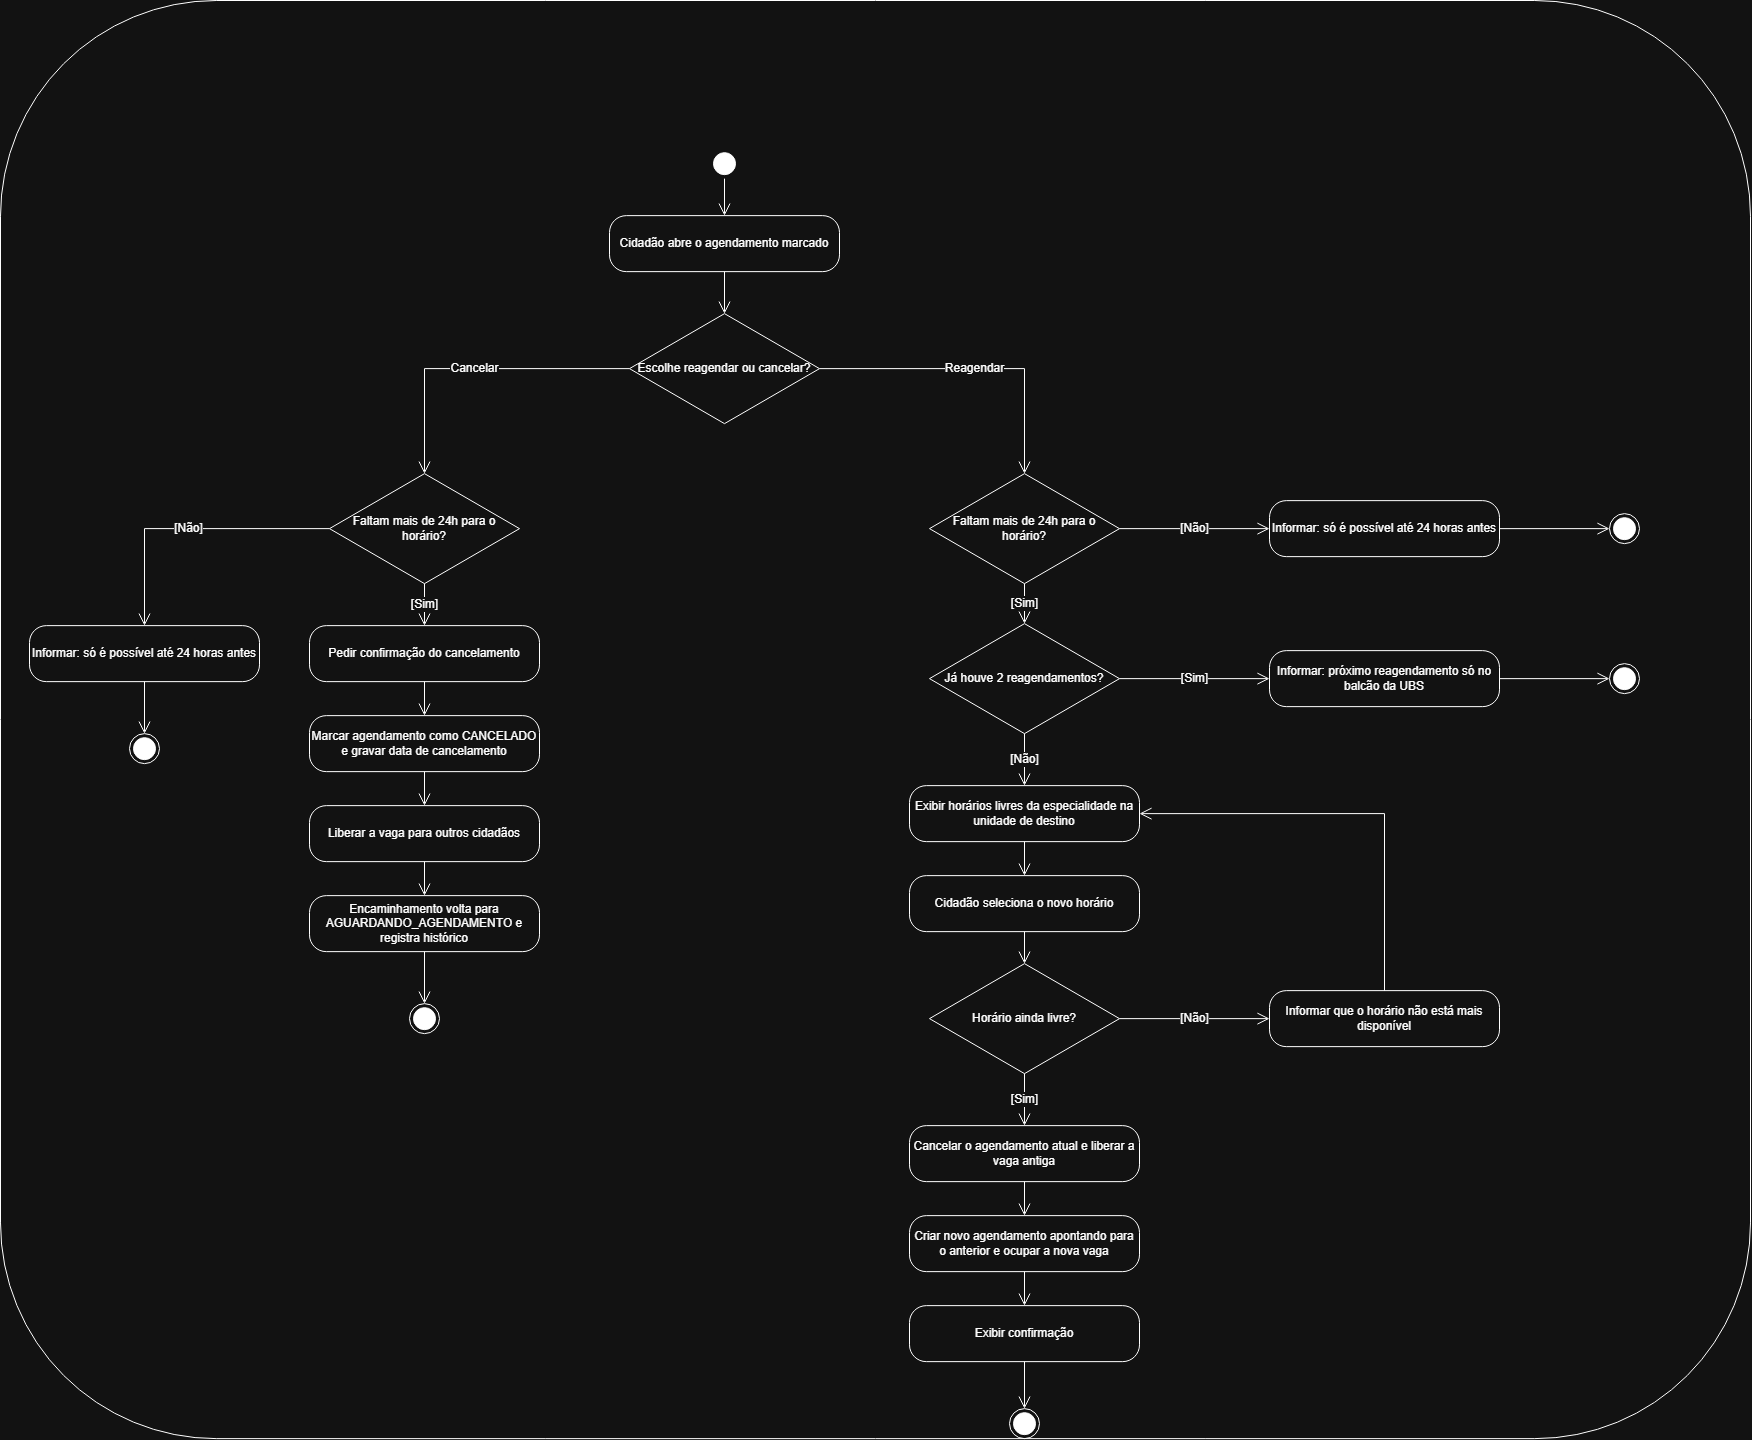

The diagram above was exported from draw.io. Its source (the exported page's mxGraphModel, read from the mxfile embedded in the PNG):
<mxGraphModel dx="2424" dy="2455" grid="1" gridSize="10" guides="1" tooltips="1" connect="1" arrows="1" fold="1" page="1" pageScale="1" pageWidth="827" pageHeight="1169" math="0" shadow="0">
  <root>
    <mxCell id="0" />
    <mxCell id="1" parent="0" />
    <mxCell id="DLFn-JtyqESgClvlH7Xn-92" parent="1" style="rounded=1;whiteSpace=wrap;html=1;roundedPerimeter=1;" value="" vertex="1">
      <mxGeometry height="1438.14" width="1750" y="-390" as="geometry" />
    </mxCell>
    <mxCell id="DLFn-JtyqESgClvlH7Xn-42" parent="1" style="ellipse;html=1;shape=startState;fillColor=strokeColor;" value="" vertex="1">
      <mxGeometry height="30" width="30" x="708.9999999999991" y="-241.85714285714312" as="geometry" />
    </mxCell>
    <mxCell id="DLFn-JtyqESgClvlH7Xn-43" parent="1" style="rounded=1;whiteSpace=wrap;html=1;arcSize=30;fontSize=12;" value="Cidadão abre o agendamento marcado" vertex="1">
      <mxGeometry height="56" width="230" x="608.9999999999991" y="-174.85714285714312" as="geometry" />
    </mxCell>
    <mxCell id="DLFn-JtyqESgClvlH7Xn-44" parent="1" style="rhombus;whiteSpace=wrap;html=1;fontSize=12;" value="Escolhe reagendar ou cancelar?" vertex="1">
      <mxGeometry height="110" width="190" x="628.9999999999991" y="-76.85714285714312" as="geometry" />
    </mxCell>
    <mxCell id="DLFn-JtyqESgClvlH7Xn-45" parent="1" style="rhombus;whiteSpace=wrap;html=1;fontSize=12;" value="Faltam mais de 24h para o horário?" vertex="1">
      <mxGeometry height="110" width="190" x="328.9999999999991" y="83.14285714285688" as="geometry" />
    </mxCell>
    <mxCell id="DLFn-JtyqESgClvlH7Xn-46" parent="1" style="rounded=1;whiteSpace=wrap;html=1;arcSize=30;fontSize=12;" value="Informar: só é possível até 24 horas antes" vertex="1">
      <mxGeometry height="56" width="230" x="28.99999999999909" y="235.14285714285688" as="geometry" />
    </mxCell>
    <mxCell id="DLFn-JtyqESgClvlH7Xn-47" parent="1" style="ellipse;html=1;shape=endState;fillColor=strokeColor;" value="" vertex="1">
      <mxGeometry height="30" width="30" x="128.9999999999991" y="343.1428571428569" as="geometry" />
    </mxCell>
    <mxCell id="DLFn-JtyqESgClvlH7Xn-48" parent="1" style="rounded=1;whiteSpace=wrap;html=1;arcSize=30;fontSize=12;" value="Pedir confirmação do cancelamento" vertex="1">
      <mxGeometry height="56" width="230" x="308.9999999999991" y="235.14285714285688" as="geometry" />
    </mxCell>
    <mxCell id="DLFn-JtyqESgClvlH7Xn-49" parent="1" style="rounded=1;whiteSpace=wrap;html=1;arcSize=30;fontSize=12;" value="Marcar agendamento como CANCELADO e gravar data de cancelamento" vertex="1">
      <mxGeometry height="56" width="230" x="308.9999999999991" y="325.1428571428569" as="geometry" />
    </mxCell>
    <mxCell id="DLFn-JtyqESgClvlH7Xn-50" parent="1" style="rounded=1;whiteSpace=wrap;html=1;arcSize=30;fontSize=12;" value="Liberar a vaga para outros cidadãos" vertex="1">
      <mxGeometry height="56" width="230" x="308.9999999999991" y="415.1428571428569" as="geometry" />
    </mxCell>
    <mxCell id="DLFn-JtyqESgClvlH7Xn-51" parent="1" style="rounded=1;whiteSpace=wrap;html=1;arcSize=30;fontSize=12;" value="Encaminhamento volta para AGUARDANDO_AGENDAMENTO e registra histórico" vertex="1">
      <mxGeometry height="56" width="230" x="308.9999999999991" y="505.1428571428569" as="geometry" />
    </mxCell>
    <mxCell id="DLFn-JtyqESgClvlH7Xn-52" parent="1" style="ellipse;html=1;shape=endState;fillColor=strokeColor;" value="" vertex="1">
      <mxGeometry height="30" width="30" x="408.9999999999991" y="613.1428571428569" as="geometry" />
    </mxCell>
    <mxCell id="DLFn-JtyqESgClvlH7Xn-53" parent="1" style="rhombus;whiteSpace=wrap;html=1;fontSize=12;" value="Faltam mais de 24h para o horário?" vertex="1">
      <mxGeometry height="110" width="190" x="928.9999999999991" y="83.14285714285688" as="geometry" />
    </mxCell>
    <mxCell id="DLFn-JtyqESgClvlH7Xn-54" parent="1" style="rounded=1;whiteSpace=wrap;html=1;arcSize=30;fontSize=12;" value="Informar: só é possível até 24 horas antes" vertex="1">
      <mxGeometry height="56" width="230" x="1268.999999999999" y="110.14285714285688" as="geometry" />
    </mxCell>
    <mxCell id="DLFn-JtyqESgClvlH7Xn-55" parent="1" style="ellipse;html=1;shape=endState;fillColor=strokeColor;" value="" vertex="1">
      <mxGeometry height="30" width="30" x="1608.999999999999" y="123.14285714285688" as="geometry" />
    </mxCell>
    <mxCell id="DLFn-JtyqESgClvlH7Xn-56" parent="1" style="rhombus;whiteSpace=wrap;html=1;fontSize=12;" value="Já houve 2 reagendamentos?" vertex="1">
      <mxGeometry height="110" width="190" x="928.9999999999991" y="233.14285714285688" as="geometry" />
    </mxCell>
    <mxCell id="DLFn-JtyqESgClvlH7Xn-57" parent="1" style="rounded=1;whiteSpace=wrap;html=1;arcSize=30;fontSize=12;" value="Informar: próximo reagendamento só no balcão da UBS" vertex="1">
      <mxGeometry height="56" width="230" x="1268.999999999999" y="260.1428571428569" as="geometry" />
    </mxCell>
    <mxCell id="DLFn-JtyqESgClvlH7Xn-58" parent="1" style="ellipse;html=1;shape=endState;fillColor=strokeColor;" value="" vertex="1">
      <mxGeometry height="30" width="30" x="1608.999999999999" y="273.1428571428569" as="geometry" />
    </mxCell>
    <mxCell id="DLFn-JtyqESgClvlH7Xn-59" parent="1" style="rounded=1;whiteSpace=wrap;html=1;arcSize=30;fontSize=12;" value="Exibir horários livres da especialidade na unidade de destino" vertex="1">
      <mxGeometry height="56" width="230" x="908.9999999999991" y="395.1428571428569" as="geometry" />
    </mxCell>
    <mxCell id="DLFn-JtyqESgClvlH7Xn-60" parent="1" style="rounded=1;whiteSpace=wrap;html=1;arcSize=30;fontSize=12;" value="Cidadão seleciona o novo horário" vertex="1">
      <mxGeometry height="56" width="230" x="908.9999999999991" y="485.1428571428569" as="geometry" />
    </mxCell>
    <mxCell id="DLFn-JtyqESgClvlH7Xn-61" parent="1" style="rhombus;whiteSpace=wrap;html=1;fontSize=12;" value="Horário ainda livre?" vertex="1">
      <mxGeometry height="110" width="190" x="928.9999999999991" y="573.1428571428569" as="geometry" />
    </mxCell>
    <mxCell id="DLFn-JtyqESgClvlH7Xn-62" parent="1" style="rounded=1;whiteSpace=wrap;html=1;arcSize=30;fontSize=12;" value="Informar que o horário não está mais disponível" vertex="1">
      <mxGeometry height="56" width="230" x="1268.999999999999" y="600.1428571428569" as="geometry" />
    </mxCell>
    <mxCell id="DLFn-JtyqESgClvlH7Xn-63" parent="1" style="rounded=1;whiteSpace=wrap;html=1;arcSize=30;fontSize=12;" value="Cancelar o agendamento atual e liberar a vaga antiga" vertex="1">
      <mxGeometry height="56" width="230" x="908.9999999999991" y="735.1428571428569" as="geometry" />
    </mxCell>
    <mxCell id="DLFn-JtyqESgClvlH7Xn-64" parent="1" style="rounded=1;whiteSpace=wrap;html=1;arcSize=30;fontSize=12;" value="Criar novo agendamento apontando para o anterior e ocupar a nova vaga" vertex="1">
      <mxGeometry height="56" width="230" x="908.9999999999991" y="825.1428571428569" as="geometry" />
    </mxCell>
    <mxCell id="DLFn-JtyqESgClvlH7Xn-65" parent="1" style="rounded=1;whiteSpace=wrap;html=1;arcSize=30;fontSize=12;" value="Exibir confirmação" vertex="1">
      <mxGeometry height="56" width="230" x="908.9999999999991" y="915.1428571428569" as="geometry" />
    </mxCell>
    <mxCell id="DLFn-JtyqESgClvlH7Xn-66" parent="1" style="ellipse;html=1;shape=endState;fillColor=strokeColor;" value="" vertex="1">
      <mxGeometry height="30" width="30" x="1008.9999999999991" y="1018.1428571428569" as="geometry" />
    </mxCell>
    <mxCell id="DLFn-JtyqESgClvlH7Xn-67" edge="1" parent="1" source="DLFn-JtyqESgClvlH7Xn-42" style="edgeStyle=orthogonalEdgeStyle;rounded=0;html=1;endArrow=open;endSize=10;labelBackgroundColor=default;fontSize=12;" target="DLFn-JtyqESgClvlH7Xn-43" value="">
      <mxGeometry relative="1" as="geometry" />
    </mxCell>
    <mxCell id="DLFn-JtyqESgClvlH7Xn-68" edge="1" parent="1" source="DLFn-JtyqESgClvlH7Xn-43" style="edgeStyle=orthogonalEdgeStyle;rounded=0;html=1;endArrow=open;endSize=10;labelBackgroundColor=default;fontSize=12;" target="DLFn-JtyqESgClvlH7Xn-44" value="">
      <mxGeometry relative="1" as="geometry" />
    </mxCell>
    <mxCell id="DLFn-JtyqESgClvlH7Xn-69" edge="1" parent="1" source="DLFn-JtyqESgClvlH7Xn-44" style="edgeStyle=orthogonalEdgeStyle;rounded=0;html=1;endArrow=open;endSize=10;labelBackgroundColor=default;fontSize=12;exitX=0;exitY=0.5;exitDx=0;exitDy=0;entryX=0.5;entryY=0;entryDx=0;entryDy=0;" target="DLFn-JtyqESgClvlH7Xn-45" value="Cancelar">
      <mxGeometry relative="1" as="geometry" />
    </mxCell>
    <mxCell id="DLFn-JtyqESgClvlH7Xn-70" edge="1" parent="1" source="DLFn-JtyqESgClvlH7Xn-44" style="edgeStyle=orthogonalEdgeStyle;rounded=0;html=1;endArrow=open;endSize=10;labelBackgroundColor=default;fontSize=12;exitX=1;exitY=0.5;exitDx=0;exitDy=0;entryX=0.5;entryY=0;entryDx=0;entryDy=0;" target="DLFn-JtyqESgClvlH7Xn-53" value="Reagendar">
      <mxGeometry relative="1" as="geometry" />
    </mxCell>
    <mxCell id="DLFn-JtyqESgClvlH7Xn-71" edge="1" parent="1" source="DLFn-JtyqESgClvlH7Xn-45" style="edgeStyle=orthogonalEdgeStyle;rounded=0;html=1;endArrow=open;endSize=10;labelBackgroundColor=default;fontSize=12;exitX=0;exitY=0.5;exitDx=0;exitDy=0;entryX=0.5;entryY=0;entryDx=0;entryDy=0;" target="DLFn-JtyqESgClvlH7Xn-46" value="[Não]">
      <mxGeometry relative="1" as="geometry" />
    </mxCell>
    <mxCell id="DLFn-JtyqESgClvlH7Xn-72" edge="1" parent="1" source="DLFn-JtyqESgClvlH7Xn-46" style="edgeStyle=orthogonalEdgeStyle;rounded=0;html=1;endArrow=open;endSize=10;labelBackgroundColor=default;fontSize=12;" target="DLFn-JtyqESgClvlH7Xn-47" value="">
      <mxGeometry relative="1" as="geometry" />
    </mxCell>
    <mxCell id="DLFn-JtyqESgClvlH7Xn-73" edge="1" parent="1" source="DLFn-JtyqESgClvlH7Xn-45" style="edgeStyle=orthogonalEdgeStyle;rounded=0;html=1;endArrow=open;endSize=10;labelBackgroundColor=default;fontSize=12;exitX=0.5;exitY=1;exitDx=0;exitDy=0;entryX=0.5;entryY=0;entryDx=0;entryDy=0;" target="DLFn-JtyqESgClvlH7Xn-48" value="[Sim]">
      <mxGeometry relative="1" as="geometry" />
    </mxCell>
    <mxCell id="DLFn-JtyqESgClvlH7Xn-74" edge="1" parent="1" source="DLFn-JtyqESgClvlH7Xn-48" style="edgeStyle=orthogonalEdgeStyle;rounded=0;html=1;endArrow=open;endSize=10;labelBackgroundColor=default;fontSize=12;" target="DLFn-JtyqESgClvlH7Xn-49" value="">
      <mxGeometry relative="1" as="geometry" />
    </mxCell>
    <mxCell id="DLFn-JtyqESgClvlH7Xn-75" edge="1" parent="1" source="DLFn-JtyqESgClvlH7Xn-49" style="edgeStyle=orthogonalEdgeStyle;rounded=0;html=1;endArrow=open;endSize=10;labelBackgroundColor=default;fontSize=12;" target="DLFn-JtyqESgClvlH7Xn-50" value="">
      <mxGeometry relative="1" as="geometry" />
    </mxCell>
    <mxCell id="DLFn-JtyqESgClvlH7Xn-76" edge="1" parent="1" source="DLFn-JtyqESgClvlH7Xn-50" style="edgeStyle=orthogonalEdgeStyle;rounded=0;html=1;endArrow=open;endSize=10;labelBackgroundColor=default;fontSize=12;" target="DLFn-JtyqESgClvlH7Xn-51" value="">
      <mxGeometry relative="1" as="geometry" />
    </mxCell>
    <mxCell id="DLFn-JtyqESgClvlH7Xn-77" edge="1" parent="1" source="DLFn-JtyqESgClvlH7Xn-51" style="edgeStyle=orthogonalEdgeStyle;rounded=0;html=1;endArrow=open;endSize=10;labelBackgroundColor=default;fontSize=12;" target="DLFn-JtyqESgClvlH7Xn-52" value="">
      <mxGeometry relative="1" as="geometry" />
    </mxCell>
    <mxCell id="DLFn-JtyqESgClvlH7Xn-78" edge="1" parent="1" source="DLFn-JtyqESgClvlH7Xn-53" style="edgeStyle=orthogonalEdgeStyle;rounded=0;html=1;endArrow=open;endSize=10;labelBackgroundColor=default;fontSize=12;exitX=1;exitY=0.5;exitDx=0;exitDy=0;entryX=0;entryY=0.5;entryDx=0;entryDy=0;" target="DLFn-JtyqESgClvlH7Xn-54" value="[Não]">
      <mxGeometry relative="1" as="geometry" />
    </mxCell>
    <mxCell id="DLFn-JtyqESgClvlH7Xn-79" edge="1" parent="1" source="DLFn-JtyqESgClvlH7Xn-54" style="edgeStyle=orthogonalEdgeStyle;rounded=0;html=1;endArrow=open;endSize=10;labelBackgroundColor=default;fontSize=12;" target="DLFn-JtyqESgClvlH7Xn-55" value="">
      <mxGeometry relative="1" as="geometry" />
    </mxCell>
    <mxCell id="DLFn-JtyqESgClvlH7Xn-80" edge="1" parent="1" source="DLFn-JtyqESgClvlH7Xn-53" style="edgeStyle=orthogonalEdgeStyle;rounded=0;html=1;endArrow=open;endSize=10;labelBackgroundColor=default;fontSize=12;exitX=0.5;exitY=1;exitDx=0;exitDy=0;entryX=0.5;entryY=0;entryDx=0;entryDy=0;" target="DLFn-JtyqESgClvlH7Xn-56" value="[Sim]">
      <mxGeometry relative="1" as="geometry" />
    </mxCell>
    <mxCell id="DLFn-JtyqESgClvlH7Xn-81" edge="1" parent="1" source="DLFn-JtyqESgClvlH7Xn-56" style="edgeStyle=orthogonalEdgeStyle;rounded=0;html=1;endArrow=open;endSize=10;labelBackgroundColor=default;fontSize=12;exitX=1;exitY=0.5;exitDx=0;exitDy=0;entryX=0;entryY=0.5;entryDx=0;entryDy=0;" target="DLFn-JtyqESgClvlH7Xn-57" value="[Sim]">
      <mxGeometry relative="1" as="geometry" />
    </mxCell>
    <mxCell id="DLFn-JtyqESgClvlH7Xn-82" edge="1" parent="1" source="DLFn-JtyqESgClvlH7Xn-57" style="edgeStyle=orthogonalEdgeStyle;rounded=0;html=1;endArrow=open;endSize=10;labelBackgroundColor=default;fontSize=12;" target="DLFn-JtyqESgClvlH7Xn-58" value="">
      <mxGeometry relative="1" as="geometry" />
    </mxCell>
    <mxCell id="DLFn-JtyqESgClvlH7Xn-83" edge="1" parent="1" source="DLFn-JtyqESgClvlH7Xn-56" style="edgeStyle=orthogonalEdgeStyle;rounded=0;html=1;endArrow=open;endSize=10;labelBackgroundColor=default;fontSize=12;exitX=0.5;exitY=1;exitDx=0;exitDy=0;entryX=0.5;entryY=0;entryDx=0;entryDy=0;" target="DLFn-JtyqESgClvlH7Xn-59" value="[Não]">
      <mxGeometry relative="1" as="geometry" />
    </mxCell>
    <mxCell id="DLFn-JtyqESgClvlH7Xn-84" edge="1" parent="1" source="DLFn-JtyqESgClvlH7Xn-59" style="edgeStyle=orthogonalEdgeStyle;rounded=0;html=1;endArrow=open;endSize=10;labelBackgroundColor=default;fontSize=12;" target="DLFn-JtyqESgClvlH7Xn-60" value="">
      <mxGeometry relative="1" as="geometry" />
    </mxCell>
    <mxCell id="DLFn-JtyqESgClvlH7Xn-85" edge="1" parent="1" source="DLFn-JtyqESgClvlH7Xn-60" style="edgeStyle=orthogonalEdgeStyle;rounded=0;html=1;endArrow=open;endSize=10;labelBackgroundColor=default;fontSize=12;" target="DLFn-JtyqESgClvlH7Xn-61" value="">
      <mxGeometry relative="1" as="geometry" />
    </mxCell>
    <mxCell id="DLFn-JtyqESgClvlH7Xn-86" edge="1" parent="1" source="DLFn-JtyqESgClvlH7Xn-61" style="edgeStyle=orthogonalEdgeStyle;rounded=0;html=1;endArrow=open;endSize=10;labelBackgroundColor=default;fontSize=12;exitX=1;exitY=0.5;exitDx=0;exitDy=0;entryX=0;entryY=0.5;entryDx=0;entryDy=0;" target="DLFn-JtyqESgClvlH7Xn-62" value="[Não]">
      <mxGeometry relative="1" as="geometry" />
    </mxCell>
    <mxCell id="DLFn-JtyqESgClvlH7Xn-87" edge="1" parent="1" source="DLFn-JtyqESgClvlH7Xn-62" style="edgeStyle=orthogonalEdgeStyle;rounded=0;html=1;endArrow=open;endSize=10;labelBackgroundColor=default;fontSize=12;exitX=0.5;exitY=0;exitDx=0;exitDy=0;entryX=1;entryY=0.5;entryDx=0;entryDy=0;" target="DLFn-JtyqESgClvlH7Xn-59" value="">
      <mxGeometry relative="1" as="geometry">
        <Array as="points">
          <mxPoint x="1383.999999999999" y="423.1428571428569" />
        </Array>
      </mxGeometry>
    </mxCell>
    <mxCell id="DLFn-JtyqESgClvlH7Xn-88" edge="1" parent="1" source="DLFn-JtyqESgClvlH7Xn-61" style="edgeStyle=orthogonalEdgeStyle;rounded=0;html=1;endArrow=open;endSize=10;labelBackgroundColor=default;fontSize=12;exitX=0.5;exitY=1;exitDx=0;exitDy=0;entryX=0.5;entryY=0;entryDx=0;entryDy=0;" target="DLFn-JtyqESgClvlH7Xn-63" value="[Sim]">
      <mxGeometry relative="1" as="geometry" />
    </mxCell>
    <mxCell id="DLFn-JtyqESgClvlH7Xn-89" edge="1" parent="1" source="DLFn-JtyqESgClvlH7Xn-63" style="edgeStyle=orthogonalEdgeStyle;rounded=0;html=1;endArrow=open;endSize=10;labelBackgroundColor=default;fontSize=12;" target="DLFn-JtyqESgClvlH7Xn-64" value="">
      <mxGeometry relative="1" as="geometry" />
    </mxCell>
    <mxCell id="DLFn-JtyqESgClvlH7Xn-90" edge="1" parent="1" source="DLFn-JtyqESgClvlH7Xn-64" style="edgeStyle=orthogonalEdgeStyle;rounded=0;html=1;endArrow=open;endSize=10;labelBackgroundColor=default;fontSize=12;" target="DLFn-JtyqESgClvlH7Xn-65" value="">
      <mxGeometry relative="1" as="geometry" />
    </mxCell>
    <mxCell id="DLFn-JtyqESgClvlH7Xn-91" edge="1" parent="1" source="DLFn-JtyqESgClvlH7Xn-65" style="edgeStyle=orthogonalEdgeStyle;rounded=0;html=1;endArrow=open;endSize=10;labelBackgroundColor=default;fontSize=12;" target="DLFn-JtyqESgClvlH7Xn-66" value="">
      <mxGeometry relative="1" as="geometry" />
    </mxCell>
  </root>
</mxGraphModel>